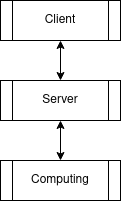

The diagram above was exported from draw.io. Its source (the exported page's mxGraphModel, read from the mxfile embedded in the PNG):
<mxGraphModel dx="1102" dy="580" grid="1" gridSize="10" guides="1" tooltips="1" connect="1" arrows="1" fold="1" page="1" pageScale="1" pageWidth="827" pageHeight="1169" math="0" shadow="0">
  <root>
    <mxCell id="0" />
    <mxCell id="1" parent="0" />
    <mxCell id="DdRDaiL3PedBT6nQSCSW-1" value="&lt;div&gt;Server&lt;/div&gt;" style="shape=process;whiteSpace=wrap;html=1;backgroundOutline=1;" vertex="1" parent="1">
      <mxGeometry x="350" y="280" width="120" height="40" as="geometry" />
    </mxCell>
    <mxCell id="DdRDaiL3PedBT6nQSCSW-2" value="Client" style="shape=process;whiteSpace=wrap;html=1;backgroundOutline=1;" vertex="1" parent="1">
      <mxGeometry x="350" y="200" width="120" height="40" as="geometry" />
    </mxCell>
    <mxCell id="DdRDaiL3PedBT6nQSCSW-3" value="Computing" style="shape=process;whiteSpace=wrap;html=1;backgroundOutline=1;" vertex="1" parent="1">
      <mxGeometry x="350" y="360" width="120" height="40" as="geometry" />
    </mxCell>
    <mxCell id="DdRDaiL3PedBT6nQSCSW-4" value="" style="endArrow=classic;startArrow=classic;html=1;entryX=0.5;entryY=1;entryDx=0;entryDy=0;exitX=0.5;exitY=0;exitDx=0;exitDy=0;" edge="1" parent="1" source="DdRDaiL3PedBT6nQSCSW-3" target="DdRDaiL3PedBT6nQSCSW-1">
      <mxGeometry width="50" height="50" relative="1" as="geometry">
        <mxPoint x="390" y="330" as="sourcePoint" />
        <mxPoint x="440" y="280" as="targetPoint" />
      </mxGeometry>
    </mxCell>
    <mxCell id="DdRDaiL3PedBT6nQSCSW-5" value="" style="endArrow=classic;startArrow=classic;html=1;entryX=0.5;entryY=1;entryDx=0;entryDy=0;exitX=0.5;exitY=0;exitDx=0;exitDy=0;" edge="1" parent="1" source="DdRDaiL3PedBT6nQSCSW-1" target="DdRDaiL3PedBT6nQSCSW-2">
      <mxGeometry width="50" height="50" relative="1" as="geometry">
        <mxPoint x="390" y="330" as="sourcePoint" />
        <mxPoint x="440" y="280" as="targetPoint" />
      </mxGeometry>
    </mxCell>
  </root>
</mxGraphModel>